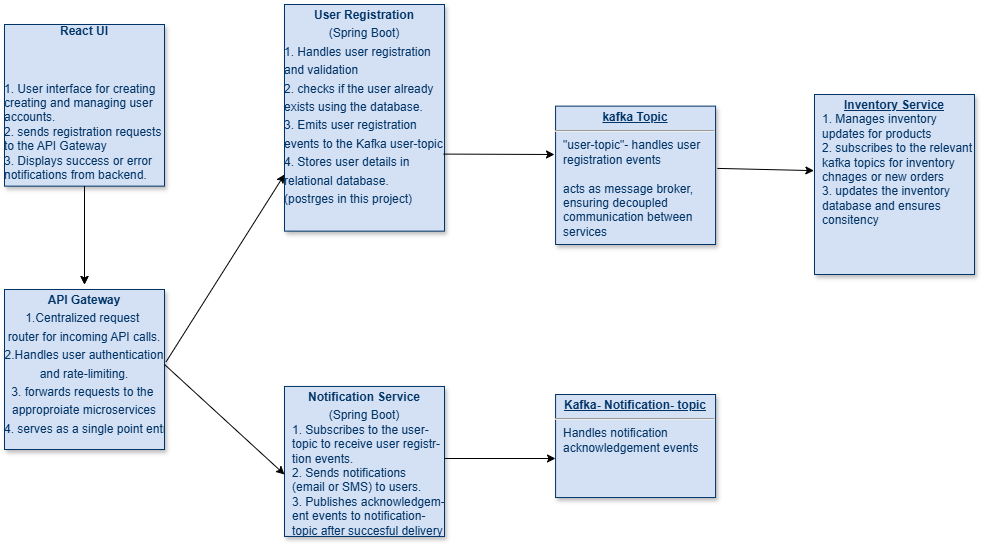

The diagram above was exported from draw.io. Its source (the exported page's mxGraphModel, read from the mxfile embedded in the PNG):
<mxGraphModel dx="1217" dy="3742" grid="1" gridSize="10" guides="1" tooltips="1" connect="1" arrows="1" fold="1" page="1" pageScale="1" pageWidth="826" pageHeight="1169" background="none" math="0" shadow="0">
  <root>
    <mxCell id="0" />
    <mxCell id="1" parent="0" />
    <mxCell id="20" value="&lt;p style=&quot;text-align: center; margin: 4px 0px 0px;&quot;&gt;&lt;span style=&quot;background-color: initial; text-align: left;&quot;&gt;&lt;b style=&quot;&quot;&gt;User Registration&lt;/b&gt;&lt;/span&gt;&lt;/p&gt;&lt;p style=&quot;text-align: center; margin: 4px 0px 0px;&quot;&gt;&lt;span style=&quot;background-color: initial; text-align: left;&quot;&gt;(Spring Boot)&lt;/span&gt;&lt;/p&gt;&lt;p style=&quot;text-align: left; margin: 4px 0px 0px;&quot;&gt;1. Handles user registration&amp;nbsp;&lt;/p&gt;&lt;p style=&quot;text-align: left; margin: 4px 0px 0px;&quot;&gt;and validation&lt;/p&gt;&lt;p style=&quot;text-align: left; margin: 4px 0px 0px;&quot;&gt;2. checks if the user already&amp;nbsp;&lt;/p&gt;&lt;p style=&quot;text-align: left; margin: 4px 0px 0px;&quot;&gt;exists using the database.&lt;/p&gt;&lt;p style=&quot;text-align: left; margin: 4px 0px 0px;&quot;&gt;3. Emits user registration&amp;nbsp;&lt;/p&gt;&lt;p style=&quot;text-align: left; margin: 4px 0px 0px;&quot;&gt;events to the Kafka user-topic&lt;/p&gt;&lt;p style=&quot;text-align: left; margin: 4px 0px 0px;&quot;&gt;4. Stores user details in&amp;nbsp;&lt;/p&gt;&lt;p style=&quot;text-align: left; margin: 4px 0px 0px;&quot;&gt;relational database.&lt;/p&gt;&lt;p style=&quot;text-align: left; margin: 4px 0px 0px;&quot;&gt;(postrges in this project)&lt;/p&gt;&lt;p style=&quot;text-align: center; margin: 4px 0px 0px; text-decoration: underline;&quot;&gt;&lt;br&gt;&lt;/p&gt;&lt;p style=&quot;margin: 0px; margin-left: 8px;&quot;&gt;&lt;br&gt;&lt;/p&gt;" style="verticalAlign=top;align=left;overflow=fill;fontSize=12;fontFamily=Helvetica;html=1;strokeColor=#003366;shadow=1;fillColor=#D4E1F5;fontColor=#003366" parent="1" vertex="1">
      <mxGeometry x="320" width="160" height="226.64" as="geometry" />
    </mxCell>
    <mxCell id="21" value="&lt;p style=&quot;margin: 4px 0px 0px; text-align: center;&quot;&gt;&lt;b&gt;API Gateway&lt;/b&gt;&lt;/p&gt;&lt;p style=&quot;margin: 4px 0px 0px; text-align: center;&quot;&gt;1.Centralized request&amp;nbsp;&lt;/p&gt;&lt;p style=&quot;margin: 4px 0px 0px; text-align: center;&quot;&gt;router for incoming API calls.&lt;/p&gt;&lt;p style=&quot;margin: 4px 0px 0px; text-align: center;&quot;&gt;2.Handles user authentication&lt;/p&gt;&lt;p style=&quot;margin: 4px 0px 0px; text-align: center;&quot;&gt;&lt;span style=&quot;background-color: initial;&quot;&gt;and rate-limiting.&lt;/span&gt;&lt;/p&gt;&lt;p style=&quot;margin: 4px 0px 0px; text-align: center;&quot;&gt;&lt;span style=&quot;background-color: initial;&quot;&gt;3. forwards requests to the&amp;nbsp;&lt;/span&gt;&lt;/p&gt;&lt;p style=&quot;margin: 4px 0px 0px; text-align: center;&quot;&gt;&lt;span style=&quot;background-color: initial;&quot;&gt;approproiate microservices&lt;/span&gt;&lt;/p&gt;&lt;p style=&quot;margin: 4px 0px 0px; text-align: center;&quot;&gt;&lt;span style=&quot;background-color: initial;&quot;&gt;4. serves as a single point entry&lt;/span&gt;&lt;/p&gt;" style="verticalAlign=top;align=left;overflow=fill;fontSize=12;fontFamily=Helvetica;html=1;strokeColor=#003366;shadow=1;fillColor=#D4E1F5;fontColor=#003366;fontStyle=0" parent="1" vertex="1">
      <mxGeometry x="40.00000000000002" y="284.99999999999983" width="160" height="160" as="geometry" />
    </mxCell>
    <mxCell id="22" value="&lt;p style=&quot;margin: 0px; margin-top: 4px; text-align: center; text-decoration: underline;&quot;&gt;&lt;b&gt;Inventory Service&lt;/b&gt;&lt;/p&gt;&lt;p style=&quot;margin: 0px; margin-left: 8px;&quot;&gt;1. Manages inventory&amp;nbsp;&lt;/p&gt;&lt;p style=&quot;margin: 0px; margin-left: 8px;&quot;&gt;updates for products&lt;/p&gt;&lt;p style=&quot;margin: 0px; margin-left: 8px;&quot;&gt;2. subscribes to the relevant&lt;/p&gt;&lt;p style=&quot;margin: 0px; margin-left: 8px;&quot;&gt;kafka topics for inventory&lt;/p&gt;&lt;p style=&quot;margin: 0px; margin-left: 8px;&quot;&gt;chnages or new orders&lt;/p&gt;&lt;p style=&quot;margin: 0px; margin-left: 8px;&quot;&gt;3. updates the inventory&amp;nbsp;&lt;/p&gt;&lt;p style=&quot;margin: 0px; margin-left: 8px;&quot;&gt;database and ensures&amp;nbsp;&lt;/p&gt;&lt;p style=&quot;margin: 0px; margin-left: 8px;&quot;&gt;consitency&lt;/p&gt;" style="verticalAlign=top;align=left;overflow=fill;fontSize=12;fontFamily=Helvetica;html=1;strokeColor=#003366;shadow=1;fillColor=#D4E1F5;fontColor=#003366" parent="1" vertex="1">
      <mxGeometry x="850" y="90" width="160" height="180" as="geometry" />
    </mxCell>
    <mxCell id="23" value="&lt;p style=&quot;margin: 0px; margin-top: 4px; text-align: center; text-decoration: underline;&quot;&gt;&lt;b&gt;kafka Topic&lt;/b&gt;&lt;/p&gt;&lt;hr&gt;&lt;p style=&quot;margin: 0px; margin-left: 8px;&quot;&gt;&quot;user-topic&quot;- handles user&lt;/p&gt;&lt;p style=&quot;margin: 0px; margin-left: 8px;&quot;&gt;registration events&lt;/p&gt;&lt;p style=&quot;margin: 0px; margin-left: 8px;&quot;&gt;&lt;br&gt;&lt;/p&gt;&lt;p style=&quot;margin: 0px; margin-left: 8px;&quot;&gt;acts as message broker,&lt;/p&gt;&lt;p style=&quot;margin: 0px; margin-left: 8px;&quot;&gt;ensuring decoupled&lt;/p&gt;&lt;p style=&quot;margin: 0px; margin-left: 8px;&quot;&gt;communication between&lt;/p&gt;&lt;p style=&quot;margin: 0px; margin-left: 8px;&quot;&gt;services&lt;/p&gt;" style="verticalAlign=top;align=left;overflow=fill;fontSize=12;fontFamily=Helvetica;html=1;strokeColor=#003366;shadow=1;fillColor=#D4E1F5;fontColor=#003366" parent="1" vertex="1">
      <mxGeometry x="591.08" y="101.64" width="160" height="138.36" as="geometry" />
    </mxCell>
    <mxCell id="24" value="&lt;p style=&quot;margin: 4px 0px 0px; text-align: center;&quot;&gt;&lt;b style=&quot;&quot;&gt;Notification Service&lt;/b&gt;&lt;/p&gt;&lt;p style=&quot;margin: 4px 0px 0px; text-align: center;&quot;&gt;(Spring Boot)&lt;/p&gt;&lt;p style=&quot;margin: 0px; margin-left: 8px;&quot;&gt;1. Subscribes to the user-&lt;/p&gt;&lt;p style=&quot;margin: 0px; margin-left: 8px;&quot;&gt;topic to receive user registr-&lt;/p&gt;&lt;p style=&quot;margin: 0px; margin-left: 8px;&quot;&gt;tion events.&lt;/p&gt;&lt;p style=&quot;margin: 0px; margin-left: 8px;&quot;&gt;2. Sends notifications&lt;/p&gt;&lt;p style=&quot;margin: 0px; margin-left: 8px;&quot;&gt;(email or SMS) to users.&lt;/p&gt;&lt;p style=&quot;margin: 0px; margin-left: 8px;&quot;&gt;3. Publishes acknowledgem-&lt;/p&gt;&lt;p style=&quot;margin: 0px; margin-left: 8px;&quot;&gt;ent events to notification-&lt;/p&gt;&lt;p style=&quot;margin: 0px; margin-left: 8px;&quot;&gt;topic after succesful delivery&lt;/p&gt;" style="verticalAlign=top;align=left;overflow=fill;fontSize=12;fontFamily=Helvetica;html=1;strokeColor=#003366;shadow=1;fillColor=#D4E1F5;fontColor=#003366" parent="1" vertex="1">
      <mxGeometry x="320.0000000000002" y="381.9600000000006" width="160" height="150" as="geometry" />
    </mxCell>
    <mxCell id="25" value="&lt;div style=&quot;text-align: center;&quot;&gt;&lt;b style=&quot;background-color: initial;&quot;&gt;React UI&lt;/b&gt;&lt;/div&gt;&lt;div style=&quot;text-align: center;&quot;&gt;&lt;b style=&quot;background-color: initial;&quot;&gt;&lt;br&gt;&lt;/b&gt;&lt;/div&gt;&lt;div style=&quot;text-align: center;&quot;&gt;&lt;b style=&quot;background-color: initial;&quot;&gt;&lt;br&gt;&lt;/b&gt;&lt;/div&gt;&lt;div style=&quot;text-align: center;&quot;&gt;&lt;b style=&quot;background-color: initial;&quot;&gt;&lt;br&gt;&lt;/b&gt;&lt;/div&gt;&lt;div style=&quot;&quot;&gt;1. User interface for creating&amp;nbsp;&lt;/div&gt;&lt;div style=&quot;&quot;&gt;creating and managing user&amp;nbsp;&lt;/div&gt;&lt;div style=&quot;&quot;&gt;accounts.&lt;/div&gt;&lt;div style=&quot;&quot;&gt;2. sends registration requests&lt;/div&gt;&lt;div style=&quot;&quot;&gt;to the API Gateway&lt;/div&gt;&lt;div style=&quot;&quot;&gt;3. Displays success or error&lt;/div&gt;&lt;div style=&quot;&quot;&gt;notifications from backend.&amp;nbsp;&lt;/div&gt;&lt;div&gt;&lt;b&gt;&lt;br&gt;&lt;/b&gt;&lt;/div&gt;&lt;div&gt;&lt;br&gt;&lt;/div&gt;" style="verticalAlign=top;align=left;overflow=fill;fontSize=12;fontFamily=Helvetica;html=1;strokeColor=#003366;shadow=1;fillColor=#D4E1F5;fontColor=#003366;fontStyle=0" parent="1" vertex="1">
      <mxGeometry x="40" y="20" width="160" height="161.64" as="geometry" />
    </mxCell>
    <mxCell id="29" value="&lt;p style=&quot;margin: 0px; margin-top: 4px; text-align: center; text-decoration: underline;&quot;&gt;&lt;b&gt;Kafka- Notification- topic&lt;/b&gt;&lt;/p&gt;&lt;hr&gt;&lt;p style=&quot;margin: 0px; margin-left: 8px;&quot;&gt;Handles notification&amp;nbsp;&lt;/p&gt;&lt;p style=&quot;margin: 0px; margin-left: 8px;&quot;&gt;acknowledgement events&lt;/p&gt;" style="verticalAlign=top;align=left;overflow=fill;fontSize=12;fontFamily=Helvetica;html=1;strokeColor=#003366;shadow=1;fillColor=#D4E1F5;fontColor=#003366" parent="1" vertex="1">
      <mxGeometry x="591.08" y="390" width="160" height="103.04" as="geometry" />
    </mxCell>
    <mxCell id="bWsyZSgOwdqufPPC6fDT-114" value="" style="endArrow=classic;html=1;rounded=0;exitX=0.5;exitY=1;exitDx=0;exitDy=0;" edge="1" parent="1" source="25">
      <mxGeometry width="50" height="50" relative="1" as="geometry">
        <mxPoint x="120" y="231.64" as="sourcePoint" />
        <mxPoint x="120" y="280" as="targetPoint" />
      </mxGeometry>
    </mxCell>
    <mxCell id="bWsyZSgOwdqufPPC6fDT-115" value="" style="endArrow=classic;html=1;rounded=0;exitX=0.5;exitY=1;exitDx=0;exitDy=0;" edge="1" parent="1">
      <mxGeometry width="50" height="50" relative="1" as="geometry">
        <mxPoint x="120" y="182" as="sourcePoint" />
        <mxPoint x="120" y="280" as="targetPoint" />
      </mxGeometry>
    </mxCell>
    <mxCell id="bWsyZSgOwdqufPPC6fDT-116" value="" style="endArrow=classic;html=1;rounded=0;exitX=1.01;exitY=0.452;exitDx=0;exitDy=0;exitPerimeter=0;entryX=0;entryY=0.75;entryDx=0;entryDy=0;" edge="1" parent="1" source="21" target="20">
      <mxGeometry width="50" height="50" relative="1" as="geometry">
        <mxPoint x="260" y="290" as="sourcePoint" />
        <mxPoint x="310" y="190" as="targetPoint" />
      </mxGeometry>
    </mxCell>
    <mxCell id="bWsyZSgOwdqufPPC6fDT-117" value="" style="endArrow=classic;html=1;rounded=0;entryX=0;entryY=0.587;entryDx=0;entryDy=0;entryPerimeter=0;" edge="1" parent="1" target="24">
      <mxGeometry width="50" height="50" relative="1" as="geometry">
        <mxPoint x="200" y="360" as="sourcePoint" />
        <mxPoint x="320" y="360" as="targetPoint" />
      </mxGeometry>
    </mxCell>
    <mxCell id="bWsyZSgOwdqufPPC6fDT-118" value="" style="endArrow=classic;html=1;rounded=0;exitX=0.994;exitY=0.66;exitDx=0;exitDy=0;exitPerimeter=0;" edge="1" parent="1" source="20">
      <mxGeometry width="50" height="50" relative="1" as="geometry">
        <mxPoint x="510" y="176.64" as="sourcePoint" />
        <mxPoint x="590" y="150" as="targetPoint" />
      </mxGeometry>
    </mxCell>
    <mxCell id="bWsyZSgOwdqufPPC6fDT-119" value="" style="endArrow=classic;html=1;rounded=0;exitX=0.994;exitY=0.66;exitDx=0;exitDy=0;exitPerimeter=0;" edge="1" parent="1">
      <mxGeometry width="50" height="50" relative="1" as="geometry">
        <mxPoint x="480" y="454" as="sourcePoint" />
        <mxPoint x="591" y="454" as="targetPoint" />
      </mxGeometry>
    </mxCell>
    <mxCell id="bWsyZSgOwdqufPPC6fDT-120" value="" style="endArrow=classic;html=1;rounded=0;exitX=1.011;exitY=0.45;exitDx=0;exitDy=0;exitPerimeter=0;entryX=-0.004;entryY=0.423;entryDx=0;entryDy=0;entryPerimeter=0;" edge="1" parent="1" source="23" target="22">
      <mxGeometry width="50" height="50" relative="1" as="geometry">
        <mxPoint x="776" y="195.82" as="sourcePoint" />
        <mxPoint x="826" y="145.82" as="targetPoint" />
      </mxGeometry>
    </mxCell>
  </root>
</mxGraphModel>